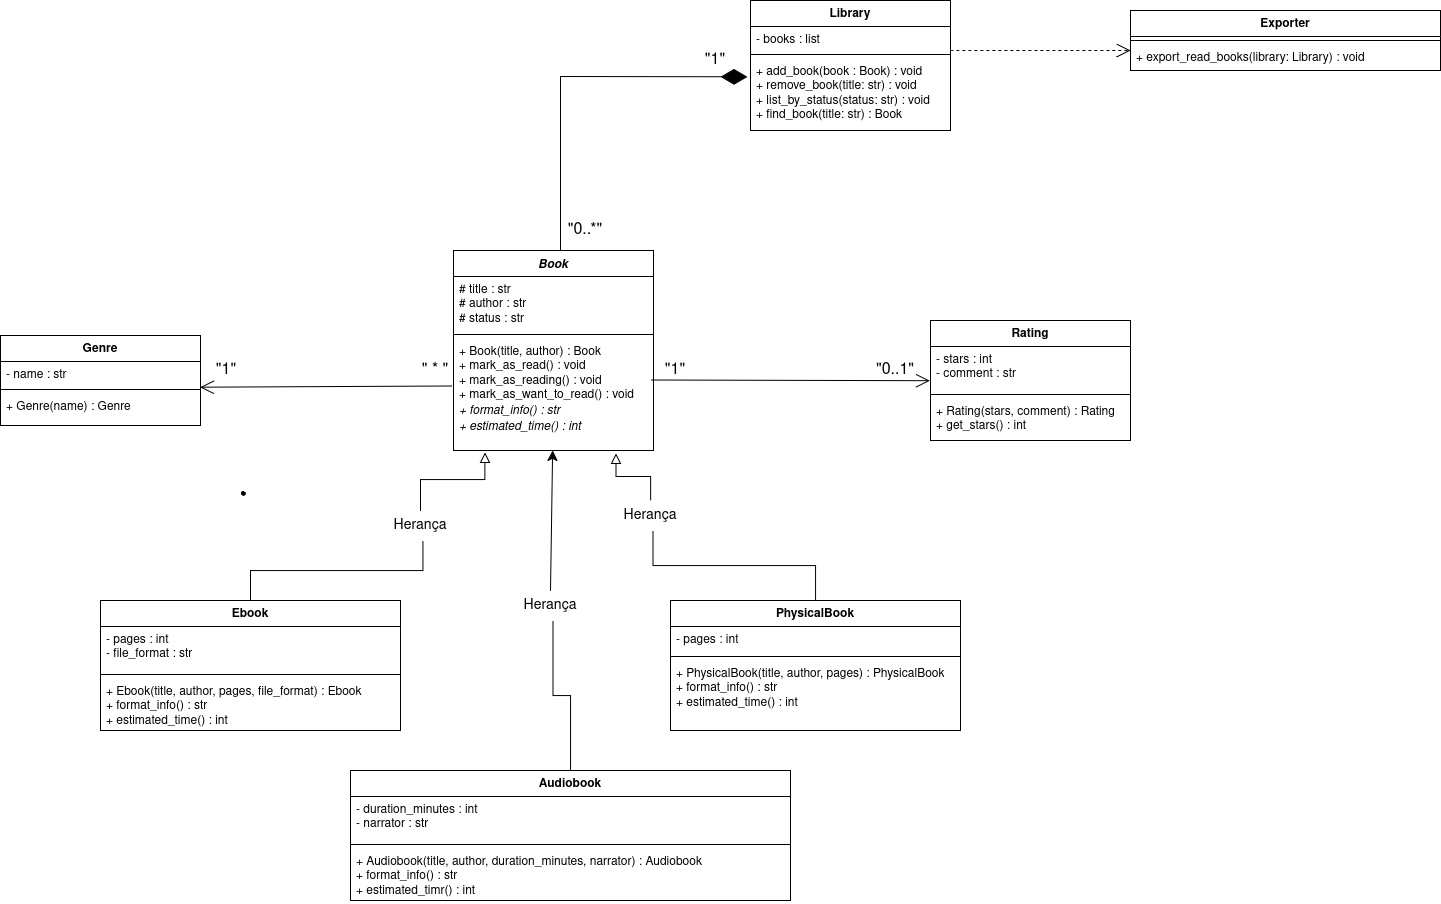

The diagram above was exported from draw.io. Its source (the exported page's mxGraphModel, read from the mxfile embedded in the PNG):
<mxGraphModel dx="1300" dy="862" grid="1" gridSize="10" guides="1" tooltips="1" connect="1" arrows="1" fold="1" page="1" pageScale="1" pageWidth="583" pageHeight="413" background="light-dark(#FFFFFF,#000000)" math="0" shadow="0">
  <root>
    <mxCell id="0" />
    <mxCell id="1" parent="0" />
    <mxCell id="v7E6DpOC7-gevixYE3s6-5" parent="1" style="swimlane;fontStyle=1;align=center;verticalAlign=top;childLayout=stackLayout;horizontal=1;startSize=26;horizontalStack=0;resizeParent=1;resizeParentMax=0;resizeLast=0;collapsible=1;marginBottom=0;whiteSpace=wrap;html=1;" value="&lt;div&gt;&lt;i&gt;Book&lt;/i&gt;&lt;/div&gt;&lt;div&gt;&lt;i&gt;&lt;br&gt;&lt;/i&gt;&lt;/div&gt;" vertex="1">
      <mxGeometry height="200" width="200" x="243" y="40" as="geometry" />
    </mxCell>
    <mxCell id="v7E6DpOC7-gevixYE3s6-6" parent="v7E6DpOC7-gevixYE3s6-5" style="text;strokeColor=none;fillColor=none;align=left;verticalAlign=top;spacingLeft=4;spacingRight=4;overflow=hidden;rotatable=0;points=[[0,0.5],[1,0.5]];portConstraint=eastwest;whiteSpace=wrap;html=1;" value="&lt;div&gt;# title : str&lt;/div&gt;&lt;div&gt;# author : str&lt;/div&gt;&lt;div&gt;# status : str&lt;/div&gt;" vertex="1">
      <mxGeometry height="54" width="200" y="26" as="geometry" />
    </mxCell>
    <mxCell id="v7E6DpOC7-gevixYE3s6-7" parent="v7E6DpOC7-gevixYE3s6-5" style="line;strokeWidth=1;fillColor=none;align=left;verticalAlign=middle;spacingTop=-1;spacingLeft=3;spacingRight=3;rotatable=0;labelPosition=right;points=[];portConstraint=eastwest;strokeColor=inherit;" value="" vertex="1">
      <mxGeometry height="8" width="200" y="80" as="geometry" />
    </mxCell>
    <mxCell id="v7E6DpOC7-gevixYE3s6-8" parent="v7E6DpOC7-gevixYE3s6-5" style="text;strokeColor=none;fillColor=none;align=left;verticalAlign=top;spacingLeft=4;spacingRight=4;overflow=hidden;rotatable=0;points=[[0,0.5],[1,0.5]];portConstraint=eastwest;whiteSpace=wrap;html=1;" value="&lt;div&gt;+ Book(title, author) : Book&lt;/div&gt;&lt;div&gt;+ mark_as_read() : void&amp;nbsp;&lt;/div&gt;&lt;div&gt;+ mark_as_reading() : void&lt;/div&gt;&lt;div&gt;+ mark_as_want_to_read() : void&lt;/div&gt;&lt;div&gt;&lt;i&gt;+ format_info() : str&lt;/i&gt;&lt;/div&gt;&lt;div&gt;&lt;i&gt;+ estimated_time() : int&lt;/i&gt;&lt;/div&gt;" vertex="1">
      <mxGeometry height="112" width="200" y="88" as="geometry" />
    </mxCell>
    <mxCell id="v7E6DpOC7-gevixYE3s6-10" parent="1" style="swimlane;fontStyle=1;align=center;verticalAlign=top;childLayout=stackLayout;horizontal=1;startSize=26;horizontalStack=0;resizeParent=1;resizeParentMax=0;resizeLast=0;collapsible=1;marginBottom=0;whiteSpace=wrap;html=1;" value="&lt;div&gt;PhysicalBook&lt;/div&gt;" vertex="1">
      <mxGeometry height="130" width="290" x="460" y="390" as="geometry" />
    </mxCell>
    <mxCell id="v7E6DpOC7-gevixYE3s6-11" parent="v7E6DpOC7-gevixYE3s6-10" style="text;strokeColor=none;fillColor=none;align=left;verticalAlign=top;spacingLeft=4;spacingRight=4;overflow=hidden;rotatable=0;points=[[0,0.5],[1,0.5]];portConstraint=eastwest;whiteSpace=wrap;html=1;" value="- pages : int" vertex="1">
      <mxGeometry height="26" width="290" y="26" as="geometry" />
    </mxCell>
    <mxCell id="v7E6DpOC7-gevixYE3s6-12" parent="v7E6DpOC7-gevixYE3s6-10" style="line;strokeWidth=1;fillColor=none;align=left;verticalAlign=middle;spacingTop=-1;spacingLeft=3;spacingRight=3;rotatable=0;labelPosition=right;points=[];portConstraint=eastwest;strokeColor=inherit;" value="" vertex="1">
      <mxGeometry height="8" width="290" y="52" as="geometry" />
    </mxCell>
    <mxCell id="v7E6DpOC7-gevixYE3s6-13" parent="v7E6DpOC7-gevixYE3s6-10" style="text;strokeColor=none;fillColor=none;align=left;verticalAlign=top;spacingLeft=4;spacingRight=4;overflow=hidden;rotatable=0;points=[[0,0.5],[1,0.5]];portConstraint=eastwest;whiteSpace=wrap;html=1;" value="&lt;div&gt;+ PhysicalBook(title, author, pages) : PhysicalBook&lt;/div&gt;&lt;div&gt;+ format_info() : str&lt;/div&gt;&lt;div&gt;+ estimated_time() : int&lt;/div&gt;" vertex="1">
      <mxGeometry height="70" width="290" y="60" as="geometry" />
    </mxCell>
    <mxCell id="MqxqVTVaXyrUCzJzlTH9-5" edge="1" parent="1" source="MqxqVTVaXyrUCzJzlTH9-6" style="edgeStyle=elbowEdgeStyle;elbow=vertical;endArrow=block;html=1;curved=0;rounded=0;endSize=8;startSize=8;fontSize=12;exitX=0.5;exitY=0;exitDx=0;exitDy=0;entryX=0.812;entryY=1.026;entryDx=0;entryDy=0;entryPerimeter=0;startArrow=none;startFill=0;endFill=0;" target="v7E6DpOC7-gevixYE3s6-8" value="">
      <mxGeometry height="50" relative="1" width="50" as="geometry">
        <mxPoint x="170" y="270" as="sourcePoint" />
        <mxPoint x="220" y="220" as="targetPoint" />
      </mxGeometry>
    </mxCell>
    <mxCell id="MqxqVTVaXyrUCzJzlTH9-7" edge="1" parent="1" source="v7E6DpOC7-gevixYE3s6-10" style="edgeStyle=elbowEdgeStyle;elbow=vertical;endArrow=none;html=1;curved=0;rounded=0;endSize=8;startSize=8;fontSize=12;exitX=0.5;exitY=0;exitDx=0;exitDy=0;entryX=0.541;entryY=1.006;entryDx=0;entryDy=0;entryPerimeter=0;startArrow=none;startFill=0;endFill=0;" target="MqxqVTVaXyrUCzJzlTH9-6" value="">
      <mxGeometry height="50" relative="1" width="50" as="geometry">
        <mxPoint x="540" y="390" as="sourcePoint" />
        <mxPoint x="351" y="241" as="targetPoint" />
      </mxGeometry>
    </mxCell>
    <mxCell id="MqxqVTVaXyrUCzJzlTH9-6" parent="1" style="text;html=1;whiteSpace=wrap;strokeColor=none;fillColor=none;align=center;verticalAlign=middle;rounded=0;fontSize=16;" value="&lt;font style=&quot;font-size: 14px;&quot;&gt;Herança&lt;/font&gt;" vertex="1">
      <mxGeometry height="30" width="60" x="410" y="290" as="geometry" />
    </mxCell>
    <mxCell id="MqxqVTVaXyrUCzJzlTH9-8" parent="1" style="swimlane;fontStyle=1;align=center;verticalAlign=top;childLayout=stackLayout;horizontal=1;startSize=26;horizontalStack=0;resizeParent=1;resizeParentMax=0;resizeLast=0;collapsible=1;marginBottom=0;whiteSpace=wrap;html=1;" value="&lt;div&gt;Ebook&lt;/div&gt;" vertex="1">
      <mxGeometry height="130" width="300" x="-110" y="390" as="geometry" />
    </mxCell>
    <mxCell id="MqxqVTVaXyrUCzJzlTH9-9" parent="MqxqVTVaXyrUCzJzlTH9-8" style="text;strokeColor=none;fillColor=none;align=left;verticalAlign=top;spacingLeft=4;spacingRight=4;overflow=hidden;rotatable=0;points=[[0,0.5],[1,0.5]];portConstraint=eastwest;whiteSpace=wrap;html=1;" value="&lt;div&gt;- pages : int&lt;/div&gt;- file_format : str" vertex="1">
      <mxGeometry height="44" width="300" y="26" as="geometry" />
    </mxCell>
    <mxCell id="MqxqVTVaXyrUCzJzlTH9-10" parent="MqxqVTVaXyrUCzJzlTH9-8" style="line;strokeWidth=1;fillColor=none;align=left;verticalAlign=middle;spacingTop=-1;spacingLeft=3;spacingRight=3;rotatable=0;labelPosition=right;points=[];portConstraint=eastwest;strokeColor=inherit;" value="" vertex="1">
      <mxGeometry height="8" width="300" y="70" as="geometry" />
    </mxCell>
    <mxCell id="MqxqVTVaXyrUCzJzlTH9-11" parent="MqxqVTVaXyrUCzJzlTH9-8" style="text;strokeColor=none;fillColor=none;align=left;verticalAlign=top;spacingLeft=4;spacingRight=4;overflow=hidden;rotatable=0;points=[[0,0.5],[1,0.5]];portConstraint=eastwest;whiteSpace=wrap;html=1;" value="+ Ebook(title, author, pages, file_format) : Ebook&lt;div&gt;+ format_info() : str&lt;/div&gt;&lt;div&gt;+ estimated_time() : int&lt;/div&gt;" vertex="1">
      <mxGeometry height="52" width="300" y="78" as="geometry" />
    </mxCell>
    <mxCell id="MqxqVTVaXyrUCzJzlTH9-12" edge="1" parent="1" source="MqxqVTVaXyrUCzJzlTH9-14" style="edgeStyle=elbowEdgeStyle;elbow=vertical;endArrow=block;html=1;curved=0;rounded=0;endSize=8;startSize=8;fontSize=12;exitX=0.5;exitY=0;exitDx=0;exitDy=0;entryX=0.157;entryY=1.016;entryDx=0;entryDy=0;entryPerimeter=0;startArrow=none;startFill=0;endFill=0;" target="v7E6DpOC7-gevixYE3s6-8" value="">
      <mxGeometry height="50" relative="1" width="50" as="geometry">
        <Array as="points">
          <mxPoint x="340" y="269" />
        </Array>
        <mxPoint x="140" y="289" as="sourcePoint" />
        <mxPoint x="295" y="240" as="targetPoint" />
      </mxGeometry>
    </mxCell>
    <mxCell id="MqxqVTVaXyrUCzJzlTH9-13" edge="1" parent="1" source="MqxqVTVaXyrUCzJzlTH9-8" style="edgeStyle=elbowEdgeStyle;elbow=vertical;endArrow=none;html=1;curved=0;rounded=0;endSize=8;startSize=8;fontSize=12;exitX=0.5;exitY=0;exitDx=0;exitDy=0;entryX=0.541;entryY=1.006;entryDx=0;entryDy=0;entryPerimeter=0;startArrow=none;startFill=0;endFill=0;" target="MqxqVTVaXyrUCzJzlTH9-14" value="">
      <mxGeometry height="50" relative="1" width="50" as="geometry">
        <mxPoint x="130" y="390" as="sourcePoint" />
        <mxPoint x="235" y="241" as="targetPoint" />
      </mxGeometry>
    </mxCell>
    <mxCell id="MqxqVTVaXyrUCzJzlTH9-14" parent="1" style="text;html=1;whiteSpace=wrap;strokeColor=none;fillColor=none;align=center;verticalAlign=middle;rounded=0;fontSize=16;" value="&lt;font style=&quot;font-size: 14px;&quot;&gt;Herança&lt;/font&gt;" vertex="1">
      <mxGeometry height="30" width="60" x="180" y="300" as="geometry" />
    </mxCell>
    <mxCell id="MqxqVTVaXyrUCzJzlTH9-15" parent="1" style="swimlane;fontStyle=1;align=center;verticalAlign=top;childLayout=stackLayout;horizontal=1;startSize=26;horizontalStack=0;resizeParent=1;resizeParentMax=0;resizeLast=0;collapsible=1;marginBottom=0;whiteSpace=wrap;html=1;" value="Audiobook" vertex="1">
      <mxGeometry height="130" width="440" x="140" y="560" as="geometry" />
    </mxCell>
    <mxCell id="MqxqVTVaXyrUCzJzlTH9-16" parent="MqxqVTVaXyrUCzJzlTH9-15" style="text;strokeColor=none;fillColor=none;align=left;verticalAlign=top;spacingLeft=4;spacingRight=4;overflow=hidden;rotatable=0;points=[[0,0.5],[1,0.5]];portConstraint=eastwest;whiteSpace=wrap;html=1;" value="&lt;div&gt;- duration_minutes : int&lt;/div&gt;&lt;div&gt;- narrator : str&lt;/div&gt;" vertex="1">
      <mxGeometry height="44" width="440" y="26" as="geometry" />
    </mxCell>
    <mxCell id="MqxqVTVaXyrUCzJzlTH9-17" parent="MqxqVTVaXyrUCzJzlTH9-15" style="line;strokeWidth=1;fillColor=none;align=left;verticalAlign=middle;spacingTop=-1;spacingLeft=3;spacingRight=3;rotatable=0;labelPosition=right;points=[];portConstraint=eastwest;strokeColor=inherit;" value="" vertex="1">
      <mxGeometry height="8" width="440" y="70" as="geometry" />
    </mxCell>
    <mxCell id="MqxqVTVaXyrUCzJzlTH9-18" parent="MqxqVTVaXyrUCzJzlTH9-15" style="text;strokeColor=none;fillColor=none;align=left;verticalAlign=top;spacingLeft=4;spacingRight=4;overflow=hidden;rotatable=0;points=[[0,0.5],[1,0.5]];portConstraint=eastwest;whiteSpace=wrap;html=1;" value="&lt;div&gt;+ Audiobook(title, author, duration_minutes, narrator) : Audiobook&lt;/div&gt;&lt;div&gt;+ format_info() : str&lt;/div&gt;&lt;div&gt;+ estimated_timr() : int&lt;/div&gt;" vertex="1">
      <mxGeometry height="52" width="440" y="78" as="geometry" />
    </mxCell>
    <mxCell id="MqxqVTVaXyrUCzJzlTH9-24" edge="1" parent="1" source="MqxqVTVaXyrUCzJzlTH9-15" style="edgeStyle=elbowEdgeStyle;elbow=vertical;endArrow=none;html=1;curved=0;rounded=0;endSize=8;startSize=8;fontSize=12;exitX=0.5;exitY=0;exitDx=0;exitDy=0;entryX=0.541;entryY=1.006;entryDx=0;entryDy=0;entryPerimeter=0;startArrow=none;startFill=0;endFill=0;" target="MqxqVTVaXyrUCzJzlTH9-25" value="">
      <mxGeometry height="50" relative="1" width="50" as="geometry">
        <mxPoint x="250" y="420" as="sourcePoint" />
        <mxPoint x="400" y="271" as="targetPoint" />
      </mxGeometry>
    </mxCell>
    <mxCell id="MqxqVTVaXyrUCzJzlTH9-25" parent="1" style="text;html=1;whiteSpace=wrap;strokeColor=none;fillColor=none;align=center;verticalAlign=middle;rounded=0;fontSize=16;" value="&lt;font style=&quot;font-size: 14px;&quot;&gt;Herança&lt;/font&gt;" vertex="1">
      <mxGeometry height="30" width="60" x="310" y="380" as="geometry" />
    </mxCell>
    <mxCell id="MqxqVTVaXyrUCzJzlTH9-26" edge="1" parent="1" source="MqxqVTVaXyrUCzJzlTH9-25" style="endArrow=classic;html=1;rounded=0;fontSize=12;startSize=8;endSize=8;curved=1;exitX=0.5;exitY=0;exitDx=0;exitDy=0;" target="v7E6DpOC7-gevixYE3s6-8" value="">
      <mxGeometry height="50" relative="1" width="50" as="geometry">
        <mxPoint x="290" y="490" as="sourcePoint" />
        <mxPoint x="340" y="440" as="targetPoint" />
      </mxGeometry>
    </mxCell>
    <mxCell id="MqxqVTVaXyrUCzJzlTH9-27" parent="1" style="swimlane;fontStyle=1;align=center;verticalAlign=top;childLayout=stackLayout;horizontal=1;startSize=26;horizontalStack=0;resizeParent=1;resizeParentMax=0;resizeLast=0;collapsible=1;marginBottom=0;whiteSpace=wrap;html=1;" value="Rating" vertex="1">
      <mxGeometry height="120" width="200" x="720" y="110" as="geometry" />
    </mxCell>
    <mxCell id="MqxqVTVaXyrUCzJzlTH9-28" parent="MqxqVTVaXyrUCzJzlTH9-27" style="text;strokeColor=none;fillColor=none;align=left;verticalAlign=top;spacingLeft=4;spacingRight=4;overflow=hidden;rotatable=0;points=[[0,0.5],[1,0.5]];portConstraint=eastwest;whiteSpace=wrap;html=1;" value="&lt;div&gt;- stars : int&lt;/div&gt;&lt;div&gt;- comment : str&lt;/div&gt;" vertex="1">
      <mxGeometry height="44" width="200" y="26" as="geometry" />
    </mxCell>
    <mxCell id="MqxqVTVaXyrUCzJzlTH9-29" parent="MqxqVTVaXyrUCzJzlTH9-27" style="line;strokeWidth=1;fillColor=none;align=left;verticalAlign=middle;spacingTop=-1;spacingLeft=3;spacingRight=3;rotatable=0;labelPosition=right;points=[];portConstraint=eastwest;strokeColor=inherit;" value="" vertex="1">
      <mxGeometry height="8" width="200" y="70" as="geometry" />
    </mxCell>
    <mxCell id="MqxqVTVaXyrUCzJzlTH9-30" parent="MqxqVTVaXyrUCzJzlTH9-27" style="text;strokeColor=none;fillColor=none;align=left;verticalAlign=top;spacingLeft=4;spacingRight=4;overflow=hidden;rotatable=0;points=[[0,0.5],[1,0.5]];portConstraint=eastwest;whiteSpace=wrap;html=1;" value="&lt;div&gt;+ Rating(stars, comment) : Rating&lt;/div&gt;&lt;div&gt;+ get_stars() : int&lt;/div&gt;" vertex="1">
      <mxGeometry height="42" width="200" y="78" as="geometry" />
    </mxCell>
    <mxCell id="MqxqVTVaXyrUCzJzlTH9-31" edge="1" parent="1" source="v7E6DpOC7-gevixYE3s6-8" style="endArrow=open;endFill=1;endSize=12;html=1;rounded=0;fontSize=12;curved=1;exitX=0.99;exitY=0.371;exitDx=0;exitDy=0;exitPerimeter=0;entryX=-0.003;entryY=0.778;entryDx=0;entryDy=0;entryPerimeter=0;" target="MqxqVTVaXyrUCzJzlTH9-28" value="">
      <mxGeometry relative="1" width="160" as="geometry">
        <mxPoint x="620" y="170" as="sourcePoint" />
        <mxPoint x="780" y="170" as="targetPoint" />
      </mxGeometry>
    </mxCell>
    <mxCell id="MqxqVTVaXyrUCzJzlTH9-33" parent="1" style="text;html=1;whiteSpace=wrap;strokeColor=none;fillColor=none;align=center;verticalAlign=middle;rounded=0;fontSize=16;" value="&quot;1&quot;" vertex="1">
      <mxGeometry height="20" width="30" x="450" y="150" as="geometry" />
    </mxCell>
    <mxCell id="MqxqVTVaXyrUCzJzlTH9-34" parent="1" style="text;html=1;whiteSpace=wrap;strokeColor=none;fillColor=none;align=center;verticalAlign=middle;rounded=0;fontSize=16;" value="&quot;0..1&quot;" vertex="1">
      <mxGeometry height="20" width="30" x="670" y="150" as="geometry" />
    </mxCell>
    <mxCell id="MqxqVTVaXyrUCzJzlTH9-35" parent="1" style="swimlane;fontStyle=1;align=center;verticalAlign=top;childLayout=stackLayout;horizontal=1;startSize=26;horizontalStack=0;resizeParent=1;resizeParentMax=0;resizeLast=0;collapsible=1;marginBottom=0;whiteSpace=wrap;html=1;" value="Genre" vertex="1">
      <mxGeometry height="90" width="200" x="-210" y="125" as="geometry" />
    </mxCell>
    <mxCell id="MqxqVTVaXyrUCzJzlTH9-36" parent="MqxqVTVaXyrUCzJzlTH9-35" style="text;strokeColor=none;fillColor=none;align=left;verticalAlign=top;spacingLeft=4;spacingRight=4;overflow=hidden;rotatable=0;points=[[0,0.5],[1,0.5]];portConstraint=eastwest;whiteSpace=wrap;html=1;" value="- name : str" vertex="1">
      <mxGeometry height="24" width="200" y="26" as="geometry" />
    </mxCell>
    <mxCell id="MqxqVTVaXyrUCzJzlTH9-37" parent="MqxqVTVaXyrUCzJzlTH9-35" style="line;strokeWidth=1;fillColor=none;align=left;verticalAlign=middle;spacingTop=-1;spacingLeft=3;spacingRight=3;rotatable=0;labelPosition=right;points=[];portConstraint=eastwest;strokeColor=inherit;" value="" vertex="1">
      <mxGeometry height="8" width="200" y="50" as="geometry" />
    </mxCell>
    <mxCell id="MqxqVTVaXyrUCzJzlTH9-38" parent="MqxqVTVaXyrUCzJzlTH9-35" style="text;strokeColor=none;fillColor=none;align=left;verticalAlign=top;spacingLeft=4;spacingRight=4;overflow=hidden;rotatable=0;points=[[0,0.5],[1,0.5]];portConstraint=eastwest;whiteSpace=wrap;html=1;" value="+ Genre(name) : Genre" vertex="1">
      <mxGeometry height="32" width="200" y="58" as="geometry" />
    </mxCell>
    <mxCell id="MqxqVTVaXyrUCzJzlTH9-39" edge="1" parent="1" source="v7E6DpOC7-gevixYE3s6-8" style="endArrow=open;endFill=1;endSize=12;html=1;rounded=0;fontSize=12;curved=1;exitX=-0.009;exitY=0.425;exitDx=0;exitDy=0;exitPerimeter=0;entryX=0.998;entryY=0.223;entryDx=0;entryDy=0;entryPerimeter=0;" target="MqxqVTVaXyrUCzJzlTH9-37" value="">
      <mxGeometry relative="1" width="160" as="geometry">
        <mxPoint x="-50" y="180" as="sourcePoint" />
        <mxPoint x="-90" y="176" as="targetPoint" />
      </mxGeometry>
    </mxCell>
    <mxCell id="MqxqVTVaXyrUCzJzlTH9-40" parent="1" style="text;html=1;whiteSpace=wrap;strokeColor=none;fillColor=none;align=center;verticalAlign=middle;rounded=0;fontSize=16;" value="&quot; * &quot;" vertex="1">
      <mxGeometry height="20" width="30" x="210" y="150" as="geometry" />
    </mxCell>
    <mxCell id="MqxqVTVaXyrUCzJzlTH9-41" parent="1" style="text;html=1;whiteSpace=wrap;strokeColor=none;fillColor=none;align=center;verticalAlign=middle;rounded=0;fontSize=16;" value="&quot;1&quot;" vertex="1">
      <mxGeometry height="20" width="30" x="1.0500000000000114" y="150" as="geometry" />
    </mxCell>
    <mxCell id="MqxqVTVaXyrUCzJzlTH9-42" parent="1" style="swimlane;fontStyle=1;align=center;verticalAlign=top;childLayout=stackLayout;horizontal=1;startSize=26;horizontalStack=0;resizeParent=1;resizeParentMax=0;resizeLast=0;collapsible=1;marginBottom=0;whiteSpace=wrap;html=1;" value="Library" vertex="1">
      <mxGeometry height="130" width="200" x="540" y="-210" as="geometry" />
    </mxCell>
    <mxCell id="MqxqVTVaXyrUCzJzlTH9-43" parent="MqxqVTVaXyrUCzJzlTH9-42" style="text;strokeColor=none;fillColor=none;align=left;verticalAlign=top;spacingLeft=4;spacingRight=4;overflow=hidden;rotatable=0;points=[[0,0.5],[1,0.5]];portConstraint=eastwest;whiteSpace=wrap;html=1;" value="- books : list" vertex="1">
      <mxGeometry height="24" width="200" y="26" as="geometry" />
    </mxCell>
    <mxCell id="MqxqVTVaXyrUCzJzlTH9-44" parent="MqxqVTVaXyrUCzJzlTH9-42" style="line;strokeWidth=1;fillColor=none;align=left;verticalAlign=middle;spacingTop=-1;spacingLeft=3;spacingRight=3;rotatable=0;labelPosition=right;points=[];portConstraint=eastwest;strokeColor=inherit;" value="" vertex="1">
      <mxGeometry height="8" width="200" y="50" as="geometry" />
    </mxCell>
    <mxCell id="MqxqVTVaXyrUCzJzlTH9-45" parent="MqxqVTVaXyrUCzJzlTH9-42" style="text;strokeColor=none;fillColor=none;align=left;verticalAlign=top;spacingLeft=4;spacingRight=4;overflow=hidden;rotatable=0;points=[[0,0.5],[1,0.5]];portConstraint=eastwest;whiteSpace=wrap;html=1;" value="&lt;div&gt;+ add_book(book : Book) : void&lt;/div&gt;&lt;div&gt;+ remove_book(title: str) : void&lt;/div&gt;&lt;div&gt;+ list_by_status(status: str) : void&lt;/div&gt;&lt;div&gt;+ find_book(title: str) : Book&lt;/div&gt;" vertex="1">
      <mxGeometry height="72" width="200" y="58" as="geometry" />
    </mxCell>
    <mxCell id="MqxqVTVaXyrUCzJzlTH9-46" edge="1" parent="1" style="endArrow=diamondThin;endFill=1;endSize=24;html=1;rounded=0;fontSize=12;curved=0;entryX=-0.015;entryY=0.254;entryDx=0;entryDy=0;entryPerimeter=0;" target="MqxqVTVaXyrUCzJzlTH9-45" value="">
      <mxGeometry relative="1" width="160" as="geometry">
        <Array as="points">
          <mxPoint x="350" y="-134" />
        </Array>
        <mxPoint x="350" y="40" as="sourcePoint" />
        <mxPoint x="350" y="-270" as="targetPoint" />
      </mxGeometry>
    </mxCell>
    <mxCell id="MqxqVTVaXyrUCzJzlTH9-47" parent="1" style="text;html=1;whiteSpace=wrap;strokeColor=none;fillColor=none;align=center;verticalAlign=middle;rounded=0;fontSize=16;" value="&quot;1&quot;" vertex="1">
      <mxGeometry height="20" width="30" x="490" y="-160" as="geometry" />
    </mxCell>
    <mxCell id="MqxqVTVaXyrUCzJzlTH9-48" parent="1" style="text;html=1;whiteSpace=wrap;strokeColor=none;fillColor=none;align=center;verticalAlign=middle;rounded=0;fontSize=16;" value="&quot;0..*&quot;" vertex="1">
      <mxGeometry height="20" width="30" x="360" y="10" as="geometry" />
    </mxCell>
    <mxCell id="MqxqVTVaXyrUCzJzlTH9-49" parent="1" style="swimlane;fontStyle=1;align=center;verticalAlign=top;childLayout=stackLayout;horizontal=1;startSize=26;horizontalStack=0;resizeParent=1;resizeParentMax=0;resizeLast=0;collapsible=1;marginBottom=0;whiteSpace=wrap;html=1;" value="Exporter" vertex="1">
      <mxGeometry height="60" width="310" x="920" y="-200" as="geometry" />
    </mxCell>
    <mxCell id="MqxqVTVaXyrUCzJzlTH9-51" parent="MqxqVTVaXyrUCzJzlTH9-49" style="line;strokeWidth=1;fillColor=none;align=left;verticalAlign=middle;spacingTop=-1;spacingLeft=3;spacingRight=3;rotatable=0;labelPosition=right;points=[];portConstraint=eastwest;strokeColor=inherit;" value="" vertex="1">
      <mxGeometry height="8" width="310" y="26" as="geometry" />
    </mxCell>
    <mxCell id="MqxqVTVaXyrUCzJzlTH9-52" parent="MqxqVTVaXyrUCzJzlTH9-49" style="text;strokeColor=none;fillColor=none;align=left;verticalAlign=top;spacingLeft=4;spacingRight=4;overflow=hidden;rotatable=0;points=[[0,0.5],[1,0.5]];portConstraint=eastwest;whiteSpace=wrap;html=1;" value="+ export_read_books(library: Library) : void" vertex="1">
      <mxGeometry height="26" width="310" y="34" as="geometry" />
    </mxCell>
    <mxCell id="MqxqVTVaXyrUCzJzlTH9-53" edge="1" parent="1" style="endArrow=open;endFill=1;endSize=12;html=1;rounded=0;fontSize=12;curved=1;dashed=1;entryX=0;entryY=0.231;entryDx=0;entryDy=0;entryPerimeter=0;" target="MqxqVTVaXyrUCzJzlTH9-52" value="">
      <mxGeometry relative="1" width="160" as="geometry">
        <mxPoint x="740" y="-160" as="sourcePoint" />
        <mxPoint x="970" y="-120" as="targetPoint" />
      </mxGeometry>
    </mxCell>
    <mxCell id="MqxqVTVaXyrUCzJzlTH9-58" parent="1" style="shape=stencil(fZbdcgIhDIWfZm8zQAg/17Z9j85U606tdqz9e/tmZ0c0uJ47xP0I5JwEBl59bp8/1kNwn6fj4W39M76ctgM/DCGM++36OJ50NPDjwKvN4bh+PR6+9i/z74/n6ctp9H74nlb4nbmSKZeJCu5vngmZ6jzzNAO7cX8FVKEsBuBKrgKg9oAE8gkCbLeUhEoEQKSUDZDLeWYRKIl8MEDRmHwfyBrBG6Amyu4+kDxxMoB3jhwgYu7TVAsVkFcWCs4CTBEoF4RctKeOxHIf8IXYpikHikAIf+MNUW94AGSSaoAoFIE3AlOyeWU+p2E5S9yfQZcQILVuQOwZdJNoS9Ls3wA5u2XZTIHECqeJ9kDpSaauRiNVcAY1QhdBzeLBli5WazpkSsBLV25uRaqWRyFawTQzRRIQYirJzq5atkBqLfouwqUxLBepthWb10vrWZY6UOAeyKCCtDV625mm9gmUC4Wc3VLJMMIE1BsA2FW9JraVlQB7n3c9oMKhCLEvIM1zBPZ25/umNQ1tVEC2G+fFCC8g398O2hNQuQlVu752DBfA+q0ptnqO5JFmeuIuo9DY7KjY71UxdJV4EntifPWorW++R/dC4t7V3DlIB5cHx2bc7eb3yvX//QNFp+bHDT/+Aw==);lineShape=1;strokeColor=default;" value="" vertex="1">
      <mxGeometry height="3.5886432433517257" width="3.5942613631655496" x="31.052277571135164" y="280.9296837120821" as="geometry" />
    </mxCell>
  </root>
</mxGraphModel>